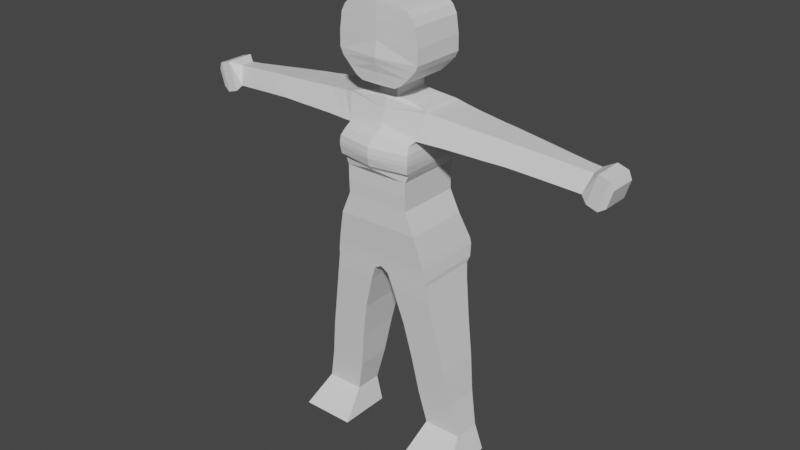 # Source: archer.blend  (saved by Blender 2.80.75; exported with 4.5.12 LTS)
import bpy
from mathutils import Matrix  # noqa: F401  (used for matrix-valued properties, if any)

bpy.ops.wm.read_factory_settings(use_empty=True)
scene = bpy.context.scene
scene.name = 'Scene'

# ---- collections
col_collection = bpy.data.collections.new('Collection'); scene.collection.children.link(col_collection)

# ---- materials (node trees are filled in below, after node groups)
mat_material = bpy.data.materials.new('Material')
mat_material.alpha_threshold = 0.0
mat_material.use_transparent_shadow = False
mat_material.line_color = (0.0, 0.0, 0.0, 1.0)

# ---- material node trees
mat_material.use_nodes = True; mat_material.node_tree.nodes.clear()
_N = mat_material.node_tree.nodes; _L = mat_material.node_tree.links
n0 = _N.new('ShaderNodeOutputMaterial'); n0.name = 'Material Output'; n0.location = (300, 300)
n1 = _N.new('ShaderNodeBsdfPrincipled'); n1.name = 'Principled BSDF'; n1.location = (10, 300)
n1.distribution = 'GGX'
n1.subsurface_method = 'BURLEY'
n1.inputs[2].default_value = 0.4
n1.inputs[3].default_value = 1.45
n1.inputs[27].default_value = (0.0, 0.0, 0.0, 1.0)
n1.inputs[28].default_value = 1.0
_L.new(n1.outputs[0], n0.inputs[0])
n0.is_active_output = True

# ---- world
world_world = bpy.data.worlds.new('World'); scene.world = world_world
world_world.use_nodes = True; world_world.node_tree.nodes.clear()
_N = world_world.node_tree.nodes; _L = world_world.node_tree.links
n0 = _N.new('ShaderNodeOutputWorld'); n0.name = 'World Output'; n0.location = (300, 300)
n1 = _N.new('ShaderNodeBackground'); n1.name = 'Background'; n1.location = (10, 300)
n1.inputs[0].default_value = (0.05088, 0.05088, 0.05088, 1.0)
_L.new(n1.outputs[0], n0.inputs[0])
n0.is_active_output = True
world_world.color = (0.05088, 0.05088, 0.05088)
world_world.use_sun_shadow = False
world_world.sun_shadow_jitter_overblur = 0.0

# ---- meshes
me_cube = bpy.data.meshes.new('Cube')
me_cube.from_pydata([(-1.0, -1.0, 1.0), (-1.533, -0.888, -0.7059), (-1.0, 1.0, 1.0), (-1.533, 1.335, -0.7068), (-1.588, 1.232, -1.065), (-1.588, -0.8616, -1.065), (-1.0, -1.019, 1.866), (-1.0, 1.0, 1.866), (-1.107, -1.013, 2.078), (-1.075, 1.068, 2.078), (-1.19, -1.155, 2.437), (-1.118, 1.087, 2.437), (1.105, -1.0, 2.437), (1.105, 1.0, 2.437), (-1.19, -1.155, 2.556), (-1.118, 1.087, 2.556), (1.105, -1.0, 2.437), (1.105, 1.0, 2.437), (-1.169, -1.133, 2.729), (-1.104, 1.087, 2.736), (-1.107, -1.005, 2.926), (-1.081, 1.029, 2.973), (-1.289, 1.045, 0.3167), (-1.289, -1.005, 0.3158), (5.834e-08, 1.335, -0.7068), (-4.371e-08, -1.0, 1.0), (4.371e-08, 1.0, 1.0), (-3.882e-08, -0.888, -0.7059), (5.383e-08, 1.232, -1.065), (-3.766e-08, -0.8616, -1.065), (-4.454e-08, -1.019, 1.866), (4.371e-08, 1.0, 1.866), (-5.404e-08, -1.236, 2.078), (4.67e-08, 1.068, 2.078), (-6.024e-08, -1.378, 2.437), (4.75e-08, 1.087, 2.437), (-6.024e-08, -1.378, 2.556), (4.75e-08, 1.087, 2.556), (-5.9e-08, -1.35, 2.736), (4.75e-08, 1.087, 2.736), (-4.731e-08, -1.198, 2.935), (4.67e-08, 1.068, 2.973), (-4.395e-08, -1.005, 0.3158), (4.569e-08, 1.045, 0.3167), (-0.2314, 1.087, -1.201), (-1.588, 1.087, -1.201), (-1.588, -0.8547, -1.201), (-0.2314, -0.8547, -1.201), (-0.3905, -0.8246, -1.647), (-0.3905, 1.0, -1.637), (-1.666, -0.8246, -1.647), (-1.666, 1.0, -1.637), (-0.7133, 0.8367, -2.754), (-1.883, 0.8367, -2.754), (-1.883, -0.7181, -2.759), (-0.7133, -0.7181, -2.759), (-0.9419, -0.6061, -3.93), (-0.9419, 0.706, -3.93), (-2.112, -0.6061, -3.93), (-2.112, 0.706, -3.93), (-1.122, -0.4956, -5.084), (-1.122, 0.5754, -5.089), (-2.292, -0.4956, -5.084), (-2.292, 0.5754, -5.089), (-1.35, -0.396, -6.124), (-1.35, 0.4611, -6.134), (-2.52, -0.396, -6.124), (-2.52, 0.4611, -6.134), (-1.153, -1.198, -6.918), (-1.153, 0.4611, -6.918), (-2.814, -1.198, -6.918), (-2.814, 0.4611, -6.918), (-1.137, -0.7641, 3.026), (-1.199, 1.014, 3.039), (-5.228e-08, -0.9055, 3.095), (4.67e-08, 1.068, 3.0), (-1.333, -0.4952, 3.778), (-1.332, 0.8506, 3.779), (-3.396e-08, -0.7769, 3.288), (4.454e-08, 1.019, 3.288), (-1.233, -0.5109, 3.834), (-1.233, 0.7824, 3.834), (-2.913e-08, -0.6664, 3.655), (4.074e-08, 0.932, 3.655), (-0.7464, -0.4168, 3.944), (-0.7464, 0.6515, 3.944), (-2.602e-08, -0.5953, 3.944), (3.33e-08, 0.7618, 3.944), (-0.3067, -0.4774, 3.99), (-0.3067, 0.6479, 3.99), (-2.087e-08, -0.4774, 3.99), (2.832e-08, 0.6479, 3.99), (-0.287, -0.4774, 4.252), (-0.287, 0.6479, 4.252), (-2.087e-08, -0.4774, 4.252), (2.832e-08, 0.6479, 4.252), (-1.978, -0.6968, 3.031), (-1.988, 0.8532, 3.028), (-2.135, -0.389, 3.686), (-2.141, 0.7434, 3.684), (-1.443, -0.7423, 3.029), (-1.455, 0.9194, 3.025), (-1.603, -0.4442, 3.737), (-1.616, 0.8241, 3.733), (-2.823, -0.6146, 3.005), (-2.828, 0.7337, 3.003), (-3.007, -0.3287, 3.609), (-3.01, 0.6446, 3.608), (-3.112, -0.5876, 2.994), (-3.116, 0.6945, 2.993), (-3.295, -0.3089, 3.593), (-3.297, 0.6122, 3.592), (-3.833, -0.5208, 2.979), (-3.834, 0.5974, 2.979), (-4.004, -0.2599, 3.533), (-4.004, 0.5319, 3.533), (-4.719, -0.4373, 2.91), (-4.715, 0.4761, 2.911), (-4.89, -0.1987, 3.455), (-4.886, 0.4316, 3.456), (-5.581, -0.3553, 2.837), (-5.574, 0.3569, 2.839), (-5.726, -0.1386, 3.381), (-5.718, 0.3331, 3.384), (-5.94, -0.322, 2.805), (-5.931, 0.3084, 2.808), (-6.115, -0.1141, 3.354), (-6.099, 0.3073, 3.359), (-6.124, -0.4012, 2.616), (-6.127, 0.4961, 2.615), (-6.386, -0.4012, 3.487), (-6.389, 0.4964, 3.487), (-6.451, -0.4108, 2.518), (-6.454, 0.4948, 2.517), (-6.713, -0.4091, 3.389), (-6.716, 0.4935, 3.388), (-6.661, -0.3751, 2.644), (-6.665, 0.4692, 2.642), (-6.822, -0.3734, 3.167), (-6.826, 0.468, 3.166), (-0.5605, -0.9088, 4.387), (-0.5605, 0.7642, 4.387), (-4.074e-08, -0.9306, 4.387), (3.34e-08, 0.7642, 4.387), (-0.7519, -0.9088, 4.492), (-0.7519, 0.7916, 4.492), (-4.065e-08, -0.9291, 4.492), (3.628e-08, 0.8325, 4.493), (-0.9843, -0.9088, 4.715), (-0.9843, 0.7916, 4.715), (-4.138e-08, -0.9464, 4.715), (3.722e-08, 0.8516, 4.715), (-1.212, -0.9088, 4.947), (-1.212, 0.7916, 4.947), (-4.384e-08, -1.004, 4.947), (3.821e-08, 0.8715, 4.947), (-1.311, -0.9088, 5.143), (-1.311, 0.7916, 5.143), (-4.565e-08, -1.046, 5.143), (3.873e-08, 0.8861, 5.143), (-1.306, -0.9088, 5.6), (-1.306, 0.7916, 5.6), (-4.251e-08, -0.9709, 5.6), (3.873e-08, 0.8861, 5.6), (-1.229, -0.9088, 6.14), (-1.229, 0.7916, 6.14), (-4.191e-08, -0.9586, 6.141), (3.809e-08, 0.8748, 6.142), (-1.108, -0.9088, 6.362), (-1.108, 0.7916, 6.362), (-4.147e-08, -0.9491, 6.362), (3.738e-08, 0.8561, 6.362), (-0.9547, -0.9088, 6.502), (-0.9547, 0.7916, 6.502), (-4.119e-08, -0.9431, 6.502), (3.693e-08, 0.8443, 6.502), (-0.7516, -0.9088, 6.586), (-0.7516, 0.7916, 6.586), (-4.102e-08, -0.9395, 6.586), (3.638e-08, 0.8315, 6.586), (-0.4088, -0.9088, 6.697), (-0.4088, 0.7916, 6.697), (-4.052e-08, -0.9271, 6.697), (3.589e-08, 0.8178, 6.696), (-0.03687, -0.9088, 6.734), (-0.03687, 0.7916, 6.723), (-3.973e-08, -0.9088, 6.734), (3.46e-08, 0.7916, 6.723), (-1.153, -1.128, 2.189), (-1.107, 1.073, 2.169), (4.69e-08, 1.073, 2.169), (-6.027e-08, -1.318, 2.189), (-1.0, 1.0, 1.433), (-1.0, -1.019, 1.433), (-4.454e-08, -1.019, 1.433), (4.371e-08, 1.0, 1.433), (-1.496, -0.9092, -0.5212), (-1.496, 1.328, -0.5331), (5.956e-08, 1.328, -0.5331), (-3.974e-08, -0.9092, -0.5212)], [], [(195, 192, 7, 31), (23, 0, 2, 22), (57, 56, 60, 61), (58, 59, 63, 62), (42, 25, 0, 23), (5, 4, 45, 46), (27, 1, 5, 29), (1, 3, 4, 5), (31, 7, 9, 33), (56, 58, 62, 60), (192, 193, 6, 7), (7, 6, 8, 9), (62, 63, 67, 66), (35, 11, 15, 37), (54, 53, 59, 58), (190, 189, 11, 35), (189, 188, 10, 11), (37, 15, 19, 39), (11, 10, 14, 15), (12, 13, 17, 16), (52, 55, 56, 57), (15, 14, 18, 19), (53, 52, 57, 59), (21, 20, 72, 73), (59, 57, 61, 63), (39, 19, 21, 41), (19, 18, 20, 21), (199, 42, 23, 196), (50, 51, 53, 54), (196, 23, 22, 197), (197, 22, 43, 198), (48, 50, 54, 55), (51, 49, 52, 53), (18, 38, 40, 20), (55, 54, 58, 56), (14, 36, 38, 18), (10, 34, 36, 14), (46, 45, 51, 50), (45, 44, 49, 51), (188, 191, 34, 10), (44, 47, 48, 49), (6, 30, 32, 8), (193, 194, 30, 6), (49, 48, 55, 52), (29, 5, 46, 47), (28, 29, 47, 44), (4, 28, 44, 45), (3, 24, 28, 4), (22, 2, 26, 43), (47, 46, 50, 48), (67, 65, 69, 71), (61, 60, 64, 65), (63, 61, 65, 67), (60, 62, 66, 64), (69, 68, 70, 71), (64, 66, 70, 68), (66, 67, 71, 70), (65, 64, 68, 69), (75, 73, 77, 79), (41, 21, 73, 75), (20, 40, 74, 72), (101, 100, 96, 97), (72, 74, 78, 76), (80, 82, 86, 84), (76, 78, 82, 80), (79, 77, 81, 83), (77, 76, 80, 81), (87, 85, 89, 91), (83, 81, 85, 87), (81, 80, 84, 85), (85, 84, 88, 89), (84, 86, 90, 88), (95, 93, 141, 143), (88, 90, 94, 92), (91, 89, 93, 95), (89, 88, 92, 93), (99, 97, 105, 107), (100, 102, 98, 96), (103, 101, 97, 99), (102, 103, 99, 98), (76, 77, 103, 102), (77, 73, 101, 103), (72, 76, 102, 100), (73, 72, 100, 101), (107, 105, 109, 111), (97, 96, 104, 105), (96, 98, 106, 104), (98, 99, 107, 106), (109, 108, 112, 113), (105, 104, 108, 109), (104, 106, 110, 108), (106, 107, 111, 110), (112, 114, 118, 116), (108, 110, 114, 112), (110, 111, 115, 114), (111, 109, 113, 115), (119, 117, 121, 123), (114, 115, 119, 118), (115, 113, 117, 119), (113, 112, 116, 117), (120, 122, 126, 124), (117, 116, 120, 121), (116, 118, 122, 120), (118, 119, 123, 122), (126, 127, 131, 130), (122, 123, 127, 126), (123, 121, 125, 127), (121, 120, 124, 125), (131, 129, 133, 135), (127, 125, 129, 131), (125, 124, 128, 129), (124, 126, 130, 128), (132, 134, 138, 136), (129, 128, 132, 133), (128, 130, 134, 132), (130, 131, 135, 134), (137, 136, 138, 139), (134, 135, 139, 138), (135, 133, 137, 139), (133, 132, 136, 137), (143, 141, 145, 147), (93, 92, 140, 141), (92, 94, 142, 140), (141, 140, 144, 145), (140, 142, 146, 144), (151, 149, 153, 155), (144, 146, 150, 148), (147, 145, 149, 151), (145, 144, 148, 149), (153, 152, 156, 157), (149, 148, 152, 153), (148, 150, 154, 152), (152, 154, 158, 156), (155, 153, 157, 159), (163, 161, 165, 167), (156, 158, 162, 160), (159, 157, 161, 163), (157, 156, 160, 161), (161, 160, 164, 165), (160, 162, 166, 164), (168, 170, 174, 172), (164, 166, 170, 168), (167, 165, 169, 171), (165, 164, 168, 169), (175, 173, 177, 179), (171, 169, 173, 175), (169, 168, 172, 173), (179, 177, 181, 183), (173, 172, 176, 177), (172, 174, 178, 176), (181, 180, 184, 185), (177, 176, 180, 181), (176, 178, 182, 180), (186, 187, 185, 184), (180, 182, 186, 184), (183, 181, 185, 187), (8, 32, 191, 188), (9, 8, 188, 189), (33, 9, 189, 190), (0, 25, 194, 193), (2, 0, 193, 192), (26, 2, 192, 195), (3, 197, 198, 24), (1, 196, 197, 3), (27, 199, 196, 1)])
_uv = me_cube.uv_layers.new(name='UVMap')
_uv.uv.foreach_set('vector', [0.625, 0.625, 0.625, 0.5, 0.625, 0.5, 0.625, 0.625, 0.5, 0.25, 0.625, 0.25, 0.625, 0.5, 0.5, 0.5, 0.0, 0.0, 0.0, 0.0, 0.0, 0.0, 0.0, 0.0, 0.375, 0.25, 0.375, 0.5, 0.375, 0.5, 0.375, 0.25, 0.25, 0.625, 0.375, 0.625, 0.375, 0.75, 0.25, 0.75, 0.375, 0.25, 0.375, 0.5, 0.375, 0.5, 0.375, 0.25, 0.125, 0.625, 0.125, 0.75, 0.125, 0.75, 0.125, 0.625, 0.375, 0.25, 0.375, 0.5, 0.375, 0.5, 0.375, 0.25, 0.625, 0.625, 0.625, 0.5, 0.625, 0.5, 0.625, 0.625, 0.125, 0.6359, 0.125, 0.75, 0.125, 0.75, 0.125, 0.6359, 0.625, 0.5, 0.625, 0.25, 0.625, 0.25, 0.625, 0.5, 0.625, 0.5, 0.625, 0.25, 0.625, 0.25, 0.625, 0.5, 0.375, 0.25, 0.375, 0.5, 0.375, 0.5, 0.375, 0.25, 0.625, 0.625, 0.625, 0.5, 0.625, 0.5, 0.625, 0.625, 0.375, 0.25, 0.375, 0.5, 0.375, 0.5, 0.375, 0.25, 0.625, 0.625, 0.625, 0.5, 0.625, 0.5, 0.625, 0.625, 0.625, 0.5, 0.625, 0.25, 0.625, 0.25, 0.625, 0.5, 0.625, 0.625, 0.625, 0.5, 0.625, 0.5, 0.625, 0.625, 0.625, 0.5, 0.625, 0.25, 0.625, 0.25, 0.625, 0.5, 0.875, 0.75, 0.875, 0.5, 0.875, 0.5, 0.875, 0.75, 0.0, 0.0, 0.0, 0.0, 0.0, 0.0, 0.0, 0.0, 0.625, 0.5, 0.625, 0.25, 0.625, 0.25, 0.625, 0.5, 0.375, 0.5, 0.375, 0.6141, 0.375, 0.6141, 0.375, 0.5, 0.625, 0.5, 0.625, 0.25, 0.625, 0.25, 0.625, 0.5, 0.375, 0.5, 0.375, 0.6141, 0.375, 0.6141, 0.375, 0.5, 0.625, 0.625, 0.625, 0.5, 0.625, 0.5, 0.625, 0.625, 0.625, 0.5, 0.625, 0.25, 0.625, 0.25, 0.625, 0.5, 0.1476, 0.625, 0.25, 0.625, 0.25, 0.75, 0.1476, 0.75, 0.375, 0.25, 0.375, 0.5, 0.375, 0.5, 0.375, 0.25, 0.3976, 0.25, 0.5, 0.25, 0.5, 0.5, 0.3976, 0.5, 0.3976, 0.5, 0.5, 0.5, 0.5, 0.625, 0.3976, 0.625, 0.125, 0.6359, 0.125, 0.75, 0.125, 0.75, 0.125, 0.6359, 0.375, 0.5, 0.375, 0.6141, 0.375, 0.6141, 0.375, 0.5, 0.375, 0.75, 0.375, 0.625, 0.375, 0.625, 0.375, 0.75, 0.125, 0.6359, 0.125, 0.75, 0.125, 0.75, 0.125, 0.6359, 0.375, 0.75, 0.375, 0.625, 0.375, 0.625, 0.375, 0.75, 0.375, 0.75, 0.375, 0.625, 0.375, 0.625, 0.375, 0.75, 0.375, 0.25, 0.375, 0.5, 0.375, 0.5, 0.375, 0.25, 0.375, 0.5, 0.375, 0.625, 0.375, 0.6141, 0.375, 0.5, 0.375, 0.75, 0.375, 0.625, 0.375, 0.625, 0.375, 0.75, 0.0, 0.0, 0.0, 0.0, 0.0, 0.0, 0.0, 0.0, 0.375, 0.75, 0.375, 0.625, 0.375, 0.625, 0.375, 0.75, 0.375, 0.75, 0.375, 0.625, 0.375, 0.625, 0.375, 0.75, 0.0, 0.0, 0.0, 0.0, 0.0, 0.0, 0.0, 0.0, 0.125, 0.625, 0.125, 0.75, 0.125, 0.75, 0.125, 0.625, 0.0, 0.0, 0.0, 0.0, 0.0, 0.0, 0.0, 0.0, 0.375, 0.5, 0.375, 0.625, 0.375, 0.625, 0.375, 0.5, 0.375, 0.5, 0.375, 0.625, 0.375, 0.625, 0.375, 0.5, 0.5, 0.5, 0.625, 0.5, 0.625, 0.625, 0.5, 0.625, 0.125, 0.625, 0.125, 0.75, 0.125, 0.75, 0.125, 0.6359, 0.375, 0.5, 0.375, 0.6141, 0.375, 0.6141, 0.375, 0.5, 0.0, 0.0, 0.0, 0.0, 0.0, 0.0, 0.0, 0.0, 0.375, 0.5, 0.375, 0.6141, 0.375, 0.6141, 0.375, 0.5, 0.125, 0.6359, 0.125, 0.75, 0.125, 0.75, 0.125, 0.6359, 0.375, 0.8859, 0.625, 0.8859, 0.625, 1.0, 0.375, 1.0, 0.125, 0.6359, 0.125, 0.75, 0.125, 0.75, 0.125, 0.6359, 0.375, 0.25, 0.375, 0.5, 0.375, 0.5, 0.375, 0.25, 0.0, 0.0, 0.0, 0.0, 0.0, 0.0, 0.0, 0.0, 0.625, 0.625, 0.625, 0.5, 0.625, 0.5, 0.625, 0.625, 0.625, 0.625, 0.625, 0.5, 0.625, 0.5, 0.625, 0.625, 0.375, 0.75, 0.375, 0.625, 0.375, 0.625, 0.375, 0.75, 0.625, 0.5, 0.625, 0.25, 0.625, 0.25, 0.625, 0.5, 0.375, 0.75, 0.375, 0.625, 0.375, 0.625, 0.375, 0.75, 0.375, 0.75, 0.375, 0.625, 0.375, 0.625, 0.375, 0.75, 0.375, 0.75, 0.375, 0.625, 0.375, 0.625, 0.375, 0.75, 0.625, 0.625, 0.625, 0.5, 0.625, 0.5, 0.625, 0.625, 0.625, 0.5, 0.625, 0.25, 0.625, 0.25, 0.625, 0.5, 0.625, 0.625, 0.625, 0.5, 0.625, 0.5, 0.625, 0.625, 0.625, 0.625, 0.625, 0.5, 0.625, 0.5, 0.625, 0.625, 0.625, 0.5, 0.625, 0.25, 0.625, 0.25, 0.625, 0.5, 0.625, 0.5, 0.625, 0.25, 0.625, 0.25, 0.625, 0.5, 0.375, 0.75, 0.375, 0.625, 0.375, 0.625, 0.375, 0.75, 0.625, 0.625, 0.625, 0.5, 0.625, 0.5, 0.625, 0.625, 0.375, 0.75, 0.375, 0.625, 0.375, 0.625, 0.375, 0.75, 0.625, 0.625, 0.625, 0.5, 0.625, 0.5, 0.625, 0.625, 0.625, 0.5, 0.625, 0.25, 0.625, 0.25, 0.625, 0.5, 0.625, 0.5, 0.625, 0.5, 0.625, 0.5, 0.625, 0.5, 0.375, 0.75, 0.375, 0.75, 0.375, 0.75, 0.375, 0.75, 0.625, 0.5, 0.625, 0.5, 0.625, 0.5, 0.625, 0.5, 0.625, 0.25, 0.625, 0.5, 0.625, 0.5, 0.625, 0.25, 0.625, 0.25, 0.625, 0.5, 0.625, 0.5, 0.625, 0.25, 0.625, 0.5, 0.625, 0.5, 0.625, 0.5, 0.625, 0.5, 0.375, 0.75, 0.375, 0.75, 0.375, 0.75, 0.375, 0.75, 0.625, 0.5, 0.625, 0.25, 0.625, 0.25, 0.625, 0.5, 0.625, 0.5, 0.625, 0.5, 0.625, 0.5, 0.625, 0.5, 0.625, 0.5, 0.625, 0.25, 0.625, 0.25, 0.625, 0.5, 0.375, 0.75, 0.375, 0.75, 0.375, 0.75, 0.375, 0.75, 0.625, 0.25, 0.625, 0.5, 0.625, 0.5, 0.625, 0.25, 0.625, 0.5, 0.625, 0.25, 0.625, 0.25, 0.625, 0.5, 0.625, 0.5, 0.625, 0.25, 0.625, 0.25, 0.625, 0.5, 0.375, 0.75, 0.375, 0.75, 0.375, 0.75, 0.375, 0.75, 0.625, 0.25, 0.625, 0.5, 0.625, 0.5, 0.625, 0.25, 0.375, 0.75, 0.375, 0.75, 0.375, 0.75, 0.375, 0.75, 0.375, 0.75, 0.375, 0.75, 0.375, 0.75, 0.375, 0.75, 0.625, 0.25, 0.625, 0.5, 0.625, 0.5, 0.625, 0.25, 0.625, 0.5, 0.625, 0.5, 0.625, 0.5, 0.625, 0.5, 0.625, 0.5, 0.625, 0.5, 0.625, 0.5, 0.625, 0.5, 0.625, 0.25, 0.625, 0.5, 0.625, 0.5, 0.625, 0.25, 0.625, 0.5, 0.625, 0.5, 0.625, 0.5, 0.625, 0.5, 0.625, 0.5, 0.625, 0.25, 0.625, 0.25, 0.625, 0.5, 0.375, 0.75, 0.375, 0.75, 0.375, 0.75, 0.375, 0.75, 0.625, 0.5, 0.625, 0.25, 0.625, 0.25, 0.625, 0.5, 0.375, 0.75, 0.375, 0.75, 0.375, 0.75, 0.375, 0.75, 0.625, 0.25, 0.625, 0.5, 0.625, 0.5, 0.625, 0.25, 0.625, 0.25, 0.625, 0.5, 0.625, 0.5, 0.625, 0.25, 0.625, 0.25, 0.625, 0.5, 0.625, 0.5, 0.625, 0.25, 0.625, 0.5, 0.625, 0.5, 0.625, 0.5, 0.625, 0.5, 0.625, 0.5, 0.625, 0.25, 0.625, 0.25, 0.625, 0.5, 0.625, 0.5, 0.625, 0.5, 0.625, 0.5, 0.625, 0.5, 0.625, 0.5, 0.625, 0.5, 0.625, 0.5, 0.625, 0.5, 0.625, 0.5, 0.625, 0.25, 0.625, 0.25, 0.625, 0.5, 0.375, 0.75, 0.375, 0.75, 0.375, 0.75, 0.375, 0.75, 0.375, 0.75, 0.375, 0.75, 0.375, 0.75, 0.375, 0.75, 0.625, 0.5, 0.625, 0.25, 0.625, 0.25, 0.625, 0.5, 0.375, 0.75, 0.375, 0.75, 0.375, 0.75, 0.375, 0.75, 0.625, 0.25, 0.625, 0.5, 0.625, 0.5, 0.625, 0.25, 0.625, 0.5, 0.625, 0.25, 0.625, 0.25, 0.625, 0.5, 0.625, 0.25, 0.625, 0.5, 0.625, 0.5, 0.625, 0.25, 0.625, 0.5, 0.625, 0.5, 0.625, 0.5, 0.625, 0.5, 0.625, 0.5, 0.625, 0.25, 0.625, 0.25, 0.625, 0.5, 0.625, 0.625, 0.625, 0.5, 0.625, 0.5, 0.625, 0.625, 0.625, 0.5, 0.625, 0.25, 0.625, 0.25, 0.625, 0.5, 0.375, 0.75, 0.375, 0.625, 0.375, 0.625, 0.375, 0.75, 0.625, 0.5, 0.625, 0.25, 0.625, 0.25, 0.625, 0.5, 0.375, 0.75, 0.375, 0.625, 0.375, 0.625, 0.375, 0.75, 0.625, 0.625, 0.625, 0.5, 0.625, 0.5, 0.625, 0.625, 0.375, 0.75, 0.375, 0.625, 0.375, 0.625, 0.375, 0.75, 0.625, 0.625, 0.625, 0.5, 0.625, 0.5, 0.625, 0.625, 0.625, 0.5, 0.625, 0.25, 0.625, 0.25, 0.625, 0.5, 0.625, 0.5, 0.625, 0.25, 0.625, 0.25, 0.625, 0.5, 0.625, 0.5, 0.625, 0.25, 0.625, 0.25, 0.625, 0.5, 0.375, 0.75, 0.375, 0.625, 0.375, 0.625, 0.375, 0.75, 0.375, 0.75, 0.375, 0.625, 0.375, 0.625, 0.375, 0.75, 0.625, 0.625, 0.625, 0.5, 0.625, 0.5, 0.625, 0.625, 0.625, 0.625, 0.625, 0.5, 0.625, 0.5, 0.625, 0.625, 0.375, 0.75, 0.375, 0.625, 0.375, 0.625, 0.375, 0.75, 0.625, 0.625, 0.625, 0.5, 0.625, 0.5, 0.625, 0.625, 0.625, 0.5, 0.625, 0.25, 0.625, 0.25, 0.625, 0.5, 0.625, 0.5, 0.625, 0.25, 0.625, 0.25, 0.625, 0.5, 0.375, 0.75, 0.375, 0.625, 0.375, 0.625, 0.375, 0.75, 0.375, 0.75, 0.375, 0.625, 0.375, 0.625, 0.375, 0.75, 0.375, 0.75, 0.375, 0.625, 0.375, 0.625, 0.375, 0.75, 0.625, 0.625, 0.625, 0.5, 0.625, 0.5, 0.625, 0.625, 0.625, 0.5, 0.625, 0.25, 0.625, 0.25, 0.625, 0.5, 0.625, 0.625, 0.625, 0.5, 0.625, 0.5, 0.625, 0.625, 0.625, 0.625, 0.625, 0.5, 0.625, 0.5, 0.625, 0.625, 0.625, 0.5, 0.625, 0.25, 0.625, 0.25, 0.625, 0.5, 0.625, 0.625, 0.625, 0.5, 0.625, 0.5, 0.625, 0.625, 0.625, 0.5, 0.625, 0.25, 0.625, 0.25, 0.625, 0.5, 0.375, 0.75, 0.375, 0.625, 0.375, 0.625, 0.375, 0.75, 0.625, 0.5, 0.625, 0.25, 0.625, 0.25, 0.625, 0.5, 0.625, 0.5, 0.625, 0.25, 0.625, 0.25, 0.625, 0.5, 0.375, 0.75, 0.375, 0.625, 0.375, 0.625, 0.375, 0.75, 0.375, 0.125, 0.625, 0.125, 0.625, 0.25, 0.375, 0.25, 0.375, 0.75, 0.375, 0.625, 0.375, 0.625, 0.375, 0.75, 0.625, 0.625, 0.625, 0.5, 0.625, 0.5, 0.625, 0.625, 0.375, 0.75, 0.375, 0.625, 0.375, 0.625, 0.375, 0.75, 0.625, 0.5, 0.625, 0.25, 0.625, 0.25, 0.625, 0.5, 0.625, 0.625, 0.625, 0.5, 0.625, 0.5, 0.625, 0.625, 0.375, 0.75, 0.375, 0.625, 0.375, 0.625, 0.375, 0.75, 0.625, 0.5, 0.625, 0.25, 0.625, 0.25, 0.625, 0.5, 0.625, 0.625, 0.625, 0.5, 0.625, 0.5, 0.625, 0.625, 0.375, 0.5, 0.3976, 0.5, 0.3976, 0.625, 0.375, 0.625, 0.375, 0.25, 0.3976, 0.25, 0.3976, 0.5, 0.375, 0.5, 0.125, 0.625, 0.1476, 0.625, 0.1476, 0.75, 0.125, 0.75])
me_cube.materials.append(mat_material)
me_cube.use_remesh_preserve_volume = False
me_cube.use_remesh_preserve_attributes = False
me_cube.use_mirror_vertex_groups = False
me_cube.update()
arm_armature = bpy.data.armatures.new('Armature')  # bones are not reproduced

# ---- objects
ob_model = bpy.data.objects.new('Model', me_cube)
ob_reference_image = bpy.data.objects.new('Reference Image', None)
ob_armature = bpy.data.objects.new('Armature', arm_armature)

# ---- transforms, parenting, visibility, modifiers, constraints
ob_model.parent = ob_armature
ob_model.location = (0.0, 0.0, 0.0)
ob_model.lock_rotations_4d = False
ob_model.empty_display_type = 'ARROWS'
ob_model.lineart.crease_threshold = 0.0
_vg = ob_model.vertex_groups.new(name='Bone')
for _i, _w in zip([0, 1, 2, 3, 4, 5, 6, 7, 8, 9, 10, 11, 14, 15, 19, 22, 23, 24, 25, 26, 27, 28, 29, 30, 31, 32, 33, 35, 37, 39, 42, 43, 44, 45, 46, 47, 48, 49, 188, 189, 190, 192, 193, 194, 195, 196, 197, 198, 199], [0.3077, 0.06322, 0.2948, 0.07191, 0.04463, 0.02792, 0.08535, 0.09229, 0.05799, 0.06825, 0.01154, 0.03409, 0.0004158, 0.02108, 0.00428, 0.1386, 0.145, 0.4668, 0.4171, 0.4255, 0.5774, 0.3195, 0.3857, 0.09812, 0.1206, 0.02908, 0.08788, 0.05284, 0.03866, 0.01717, 0.6523, 0.6005, 0.2194, 0.02929, 0.0162, 0.3004, 0.1091, 0.09241, 0.04214, 0.05992, 0.07709, 0.1661, 0.1681, 0.2145, 0.2253, 0.07688, 0.08455, 0.5152, 0.6377]): _vg.add([_i], _w, 'REPLACE')
_vg = ob_model.vertex_groups.new(name='Bone.001')
for _i, _w in zip([0, 2, 3, 6, 7, 8, 9, 10, 11, 14, 15, 18, 19, 20, 21, 22, 23, 24, 25, 26, 30, 31, 32, 33, 35, 37, 39, 41, 42, 43, 73, 75, 79, 188, 189, 190, 191, 192, 193, 194, 195, 196, 197, 198, 199], [0.3659, 0.3653, 0.008861, 0.1965, 0.2183, 0.1335, 0.1605, 0.07074, 0.09781, 0.05795, 0.08234, 0.03456, 0.06242, 0.003931, 0.01976, 0.1076, 0.1122, 0.0307, 0.3654, 0.3745, 0.1797, 0.226, 0.07372, 0.1667, 0.1018, 0.08581, 0.0655, 0.03854, 0.1291, 0.1426, 0.0004912, 0.03435, 0.00927, 0.1059, 0.1407, 0.1469, 0.03018, 0.4036, 0.3927, 0.3845, 0.4102, 0.01356, 0.02431, 0.05177, 0.01917]): _vg.add([_i], _w, 'REPLACE')
_vg = ob_model.vertex_groups.new(name='Bone.002')
for _i, _w in zip([2, 6, 7, 8, 9, 11, 15, 19, 21, 26, 31, 33, 35, 37, 39, 41, 43, 73, 75, 79, 83, 87, 101, 189, 190, 192, 195], [0.07526, 0.004363, 0.3818, 0.01057, 0.3967, 0.3237, 0.2727, 0.2081, 0.1168, 0.08067, 0.4042, 0.4223, 0.3484, 0.2935, 0.2238, 0.151, 0.01092, 0.08409, 0.1438, 0.101, 0.05839, 0.0002201, 0.03086, 0.3892, 0.4156, 0.1888, 0.203]): _vg.add([_i], _w, 'REPLACE')
_vg = ob_model.vertex_groups.new(name='Bone.014')
for _i, _w in zip([7, 9, 11, 15, 19, 21, 31, 33, 35, 37, 39, 40, 41, 73, 74, 75, 78, 79, 82, 83, 85, 86, 87, 89, 90, 91, 101, 189, 190, 192, 195], [0.05562, 0.07571, 0.1136, 0.1293, 0.1146, 0.08659, 0.1129, 0.1611, 0.2754, 0.3292, 0.385, 0.04583, 0.4189, 0.05613, 0.1322, 0.4199, 0.236, 0.3748, 0.1075, 0.2164, 0.01041, 0.04288, 0.09324, 0.03035, 0.00204, 0.05803, 0.004418, 0.08384, 0.1854, 0.008578, 0.05423]): _vg.add([_i], _w, 'REPLACE')
_vg = ob_model.vertex_groups.new(name='Bone.003')
for _i, _w in zip([35, 37, 39, 40, 41, 74, 75, 78, 79, 82, 83, 84, 85, 86, 87, 88, 89, 90, 91, 92, 93, 94, 95, 140, 141, 142, 143, 147, 190], [0.03101, 0.04729, 0.06419, 0.02112, 0.09267, 0.09823, 0.09652, 0.1756, 0.1389, 0.358, 0.242, 0.03258, 0.0317, 0.2722, 0.2025, 0.1048, 0.08612, 0.2236, 0.175, 0.05069, 0.04484, 0.08688, 0.06814, 0.001709, 0.00462, 0.0112, 0.03619, 0.0145, 0.004026]): _vg.add([_i], _w, 'REPLACE')
_vg = ob_model.vertex_groups.new(name='Bone.008.R')
for _i, _w in zip([10, 14, 18, 19, 20, 21, 35, 37, 39, 41, 72, 73, 74, 75, 76, 77, 78, 79, 80, 81, 82, 83, 84, 85, 86, 87, 88, 89, 90, 91, 92, 93, 94, 95, 96, 98, 100, 102, 103, 140, 141, 142, 143, 144, 145, 146, 147, 148, 149, 150, 151, 152, 153, 154, 155, 156, 157, 158, 159], [0.01198, 0.02473, 0.04755, 0.001352, 0.06907, 0.01077, 0.02366, 0.03775, 0.05716, 0.08113, 0.08803, 0.006633, 0.05703, 0.08435, 0.6502, 0.119, 0.09663, 0.1246, 0.6971, 0.1783, 0.1985, 0.2087, 0.7378, 0.5051, 0.3306, 0.2956, 0.5524, 0.427, 0.3236, 0.2874, 0.2147, 0.1885, 0.1761, 0.1681, 0.003964, 0.05657, 0.06886, 0.2875, 0.05863, 0.104, 0.11, 0.08889, 0.1154, 0.07609, 0.08041, 0.07526, 0.08912, 0.04802, 0.05079, 0.05205, 0.05891, 0.01667, 0.01733, 0.02202, 0.02947, 0.001193, 0.0008795, 0.003828, 0.007445]): _vg.add([_i], _w, 'REPLACE')
_vg = ob_model.vertex_groups.new(name='Bone.010.R')
for _i, _w in zip([6, 7, 8, 9, 10, 11, 14, 15, 18, 19, 20, 21, 31, 33, 35, 37, 39, 40, 41, 72, 73, 74, 75, 76, 77, 78, 79, 80, 81, 83, 84, 85, 87, 88, 89, 91, 93, 95, 96, 97, 98, 99, 100, 101, 102, 103, 104, 105, 106, 107, 108, 109, 110, 111, 112, 113, 114, 115, 188, 189, 190, 192, 193, 195], [0.06191, 0.1313, 0.09269, 0.1949, 0.1596, 0.3307, 0.1908, 0.3919, 0.247, 0.5066, 0.3563, 0.6743, 0.05334, 0.06803, 0.09367, 0.1015, 0.1111, 0.002109, 0.1153, 0.4971, 0.7629, 0.03314, 0.1155, 0.2991, 0.8292, 0.03767, 0.1133, 0.2349, 0.7514, 0.08033, 0.09267, 0.2874, 0.04121, 0.01324, 0.1105, 0.0385, 0.03334, 0.01468, 0.9038, 0.9554, 0.9284, 0.9683, 0.7208, 0.8684, 0.6796, 0.9109, 0.9292, 0.9428, 0.9543, 0.9433, 0.8498, 0.8588, 0.8723, 0.8463, 0.1231, 0.1307, 0.06786, 0.09637, 0.1098, 0.2254, 0.0744, 0.06301, 0.01193, 0.01169]): _vg.add([_i], _w, 'REPLACE')
_vg = ob_model.vertex_groups.new(name='Bone.011.R')
for _i, _w in zip([104, 105, 106, 107, 108, 109, 110, 111, 112, 113, 114, 115, 116, 117, 118, 119, 120, 121, 122, 123, 124, 125, 126, 127, 128, 129, 130, 131, 132, 133, 135], [0.05576, 0.05072, 0.02851, 0.05296, 0.144, 0.1384, 0.1258, 0.1521, 0.8754, 0.8681, 0.9316, 0.9026, 0.9813, 0.9806, 0.9919, 0.9839, 0.8747, 0.8734, 0.9064, 0.8687, 0.1841, 0.1839, 0.1065, 0.1534, 0.08129, 0.07877, 0.0265, 0.05971, 0.01836, 0.02161, 0.003275]): _vg.add([_i], _w, 'REPLACE')
_vg = ob_model.vertex_groups.new(name='Bone.013.R')
for _i, _w in zip([120, 121, 122, 123, 124, 125, 126, 127, 128, 129, 130, 131, 132, 133, 134, 135, 136, 137, 138, 139], [0.1244, 0.1257, 0.0935, 0.1309, 0.8157, 0.816, 0.8935, 0.8466, 0.9186, 0.9212, 0.9617, 0.9403, 0.9658, 0.9642, 0.983, 0.9733, 0.9798, 0.9771, 0.9873, 0.9811]): _vg.add([_i], _w, 'REPLACE')
_vg = ob_model.vertex_groups.new(name='Bone.015')
for _i, _w in zip([39, 41, 75, 78, 79, 81, 82, 83, 84, 85, 86, 87, 88, 89, 90, 91, 92, 93, 94, 95, 140, 141, 142, 143, 144, 145, 146, 147, 148, 149, 150, 151, 152, 153, 154, 155, 156, 157, 158, 159, 160, 161, 162, 163, 164, 165, 166, 167, 168, 169, 170, 171, 172, 173, 174, 175, 176, 177, 178, 179, 180, 181, 182, 183, 184, 185, 186, 187], [0.006247, 0.03094, 0.03429, 0.01302, 0.06139, 0.01138, 0.06423, 0.1058, 0.07511, 0.1027, 0.1235, 0.2016, 0.2024, 0.2661, 0.2224, 0.2856, 0.6662, 0.6642, 0.6417, 0.6495, 0.8387, 0.8053, 0.8448, 0.7668, 0.8816, 0.8588, 0.8708, 0.822, 0.9232, 0.9115, 0.912, 0.8835, 0.9475, 0.9419, 0.9395, 0.9219, 0.9595, 0.9562, 0.9549, 0.9438, 0.9763, 0.9748, 0.9765, 0.9721, 0.9869, 0.9864, 0.9881, 0.9869, 0.9897, 0.9896, 0.9908, 0.9902, 0.9914, 0.9914, 0.9921, 0.9918, 0.9925, 0.9926, 0.9928, 0.9927, 0.9937, 0.994, 0.9936, 0.9937, 0.9939, 0.9943, 0.9939, 0.9943]): _vg.add([_i], _w, 'REPLACE')
_vg = ob_model.vertex_groups.new(name='Bone.008.L')
for _i, _w in zip([78, 79, 82, 83, 86, 87, 88, 89, 90, 91, 92, 93, 94, 95, 143], [0.02636, 0.01534, 0.07785, 0.05685, 0.1526, 0.1219, 0.0603, 0.05009, 0.1574, 0.1245, 0.01189, 0.008811, 0.05948, 0.04252, 0.007813]): _vg.add([_i], _w, 'REPLACE')
_vg = ob_model.vertex_groups.new(name='Bone.010.L')
_vg.add([13, 17], 1.0, 'REPLACE')
_vg = ob_model.vertex_groups.new(name='Bone.011.L')
_vg = ob_model.vertex_groups.new(name='Bone.013.L')
_vg = ob_model.vertex_groups.new(name='Bone.017')
for _i, _w in zip([0, 6, 7, 8, 9, 10, 11, 12, 14, 15, 16, 18, 20, 23, 25, 30, 32, 34, 36, 38, 40, 42, 72, 74, 76, 78, 80, 82, 86, 88, 90, 96, 100, 188, 189, 191, 192, 193, 194], [0.1114, 0.5612, 0.0416, 0.6233, 0.02628, 0.6632, 0.01263, 1.0, 0.6468, 0.003982, 1.0, 0.6035, 0.4883, 0.01604, 0.1412, 0.6839, 0.866, 0.9907, 0.9897, 0.9473, 0.8497, 0.04534, 0.3251, 0.6267, 0.01627, 0.3732, 0.01099, 0.1693, 0.07084, 0.005996, 0.02872, 0.04007, 0.1612, 0.6632, 0.02568, 0.9253, 0.01179, 0.2816, 0.3445]): _vg.add([_i], _w, 'REPLACE')
_vg = ob_model.vertex_groups.new(name='Bone.004.R')
for _i, _w in zip([0, 1, 2, 3, 4, 5, 6, 7, 9, 22, 23, 24, 25, 26, 27, 28, 29, 42, 43, 44, 45, 46, 47, 48, 49, 51, 192, 193, 194, 195, 196, 197, 198, 199], [0.1341, 0.1103, 0.1501, 0.1447, 0.08748, 0.06533, 0.01654, 0.02876, 0.00726, 0.5217, 0.5043, 0.112, 0.03157, 0.02361, 0.1543, 0.1399, 0.2442, 0.08996, 0.1007, 0.1047, 0.06766, 0.0541, 0.2277, 0.08295, 0.04671, 0.008912, 0.07696, 0.06849, 0.00316, 0.004066, 0.1489, 0.1817, 0.1042, 0.1257]): _vg.add([_i], _w, 'REPLACE')
_vg = ob_model.vertex_groups.new(name='Bone.005.R')
for _i, _w in zip([0, 1, 2, 3, 4, 5, 22, 23, 24, 26, 27, 28, 29, 42, 43, 44, 45, 46, 47, 48, 49, 50, 51, 52, 53, 54, 55, 56, 57, 58, 59, 60, 61, 192, 193, 196, 197, 198, 199], [0.05088, 0.779, 0.0561, 0.7299, 0.8268, 0.8586, 0.1881, 0.1889, 0.2918, 0.009353, 0.1043, 0.3923, 0.1229, 0.04556, 0.08866, 0.5678, 0.8582, 0.8771, 0.244, 0.7245, 0.8074, 0.9365, 0.9201, 0.9477, 0.8934, 0.8998, 0.952, 0.8373, 0.8344, 0.1653, 0.1636, 0.07889, 0.08157, 0.008789, 0.002261, 0.7162, 0.6706, 0.2516, 0.09413]): _vg.add([_i], _w, 'REPLACE')
_vg = ob_model.vertex_groups.new(name='Bone.006.R')
for _i, _w in zip([52, 53, 54, 56, 57, 58, 59, 60, 61, 62, 63, 64, 65, 66, 67, 68, 69, 70, 71], [0.001436, 0.09643, 0.09569, 0.1586, 0.162, 0.8333, 0.8343, 0.9129, 0.9128, 0.9768, 0.9718, 0.9, 0.9442, 0.9001, 0.9249, 0.1702, 0.5528, 0.1953, 0.5527]): _vg.add([_i], _w, 'REPLACE')
_vg = ob_model.vertex_groups.new(name='Bone.007.R')
for _i, _w in zip([64, 65, 66, 67, 68, 69, 70, 71], [0.0937, 0.04851, 0.09935, 0.07286, 0.8289, 0.4461, 0.8046, 0.4469]): _vg.add([_i], _w, 'REPLACE')
_vg = ob_model.vertex_groups.new(name='Bone.004.L')
for _i, _w in zip([24, 27, 28, 29, 42, 44, 47, 48, 49, 198, 199], [0.07375, 0.1312, 0.1183, 0.2361, 0.007628, 0.08534, 0.2206, 0.07884, 0.02537, 0.05821, 0.09393]): _vg.add([_i], _w, 'REPLACE')
_vg = ob_model.vertex_groups.new(name='Bone.005.L')
_vg = ob_model.vertex_groups.new(name='Bone.006.L')
_vg = ob_model.vertex_groups.new(name='Bone.007.L')
_m = ob_model.modifiers.new('Mirror', 'MIRROR')
_m = ob_model.modifiers.new('Armature', 'ARMATURE')
_m.object = ob_armature
ob_reference_image.location = (0.0, 0.0, 0.0)
ob_reference_image.rotation_euler = (1.571, -0.0, 1.571)
ob_reference_image.scale = (2.805, 2.805, 2.805)
ob_reference_image.empty_display_type = 'IMAGE'
ob_reference_image.empty_display_size = 5.0
ob_reference_image.lineart.crease_threshold = 0.0
ob_armature.location = (0.0, 0.0, 0.0)
ob_armature.lineart.crease_threshold = 0.0

# ---- collection membership
col_collection.objects.link(ob_model)
col_collection.objects.link(ob_reference_image)
col_collection.objects.link(ob_armature)

# ---- scene / render settings (as saved in the file)
scene.frame_start = 1; scene.frame_end = 250; scene.frame_set(1)
scene.render.engine = 'BLENDER_EEVEE_NEXT'
scene.cycles.use_denoising = False
scene.cycles.samples = 128
scene.cycles.sampling_pattern = 'TABULATED_SOBOL'
scene.cycles.use_adaptive_sampling = False
scene.cycles.use_light_tree = False
scene.view_settings.view_transform = 'Filmic'
bpy.context.view_layer.update()

# ---- added for rendering (the .blend has no active camera and no usable light): camera, sun
cam_auto = bpy.data.cameras.new('AutoCamera')
cam_auto.lens = 50.0
cam_auto.sensor_width = 36.0
cam_auto.clip_end = 1000.0
ob_auto_camera = bpy.data.objects.new('AutoCamera', cam_auto)
scene.collection.objects.link(ob_auto_camera)
ob_auto_camera.location = (18.0387, -21.6681, 14.3387)
ob_auto_camera.rotation_euler = (1.09748, -7.21219e-08, 0.694738)
scene.camera = ob_auto_camera
light_auto_sun = bpy.data.lights.new('AutoSun', 'SUN')
light_auto_sun.energy = 3.0
light_auto_sun.angle = 0.0523599
ob_auto_sun = bpy.data.objects.new('AutoSun', light_auto_sun)
scene.collection.objects.link(ob_auto_sun)
ob_auto_sun.rotation_euler = (0.872665, 0.174533, 0.523599)
bpy.context.view_layer.update()
